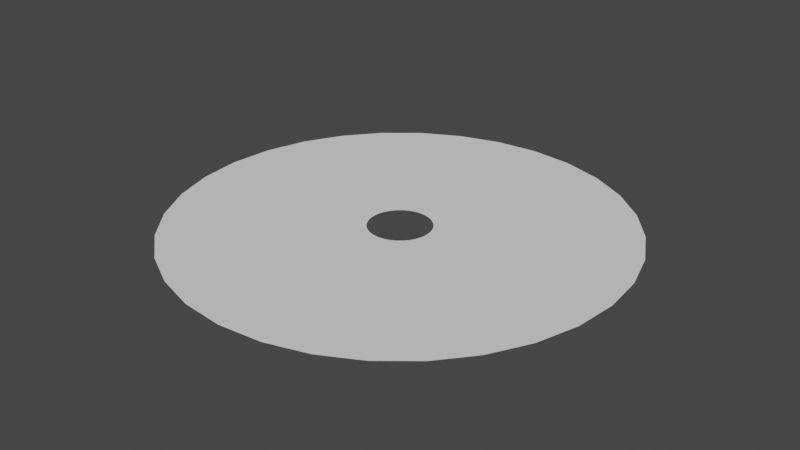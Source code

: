 # Source: water_ripple.blend  (saved by Blender 2.80.75; exported with 4.5.12 LTS)
import bpy
from mathutils import Matrix  # noqa: F401  (used for matrix-valued properties, if any)

bpy.ops.wm.read_factory_settings(use_empty=True)
scene = bpy.context.scene
scene.name = 'Scene'

# ---- collections
col_collection = bpy.data.collections.new('Collection'); scene.collection.children.link(col_collection)

# ---- world
world_world = bpy.data.worlds.new('World'); scene.world = world_world
world_world.use_nodes = True; world_world.node_tree.nodes.clear()
_N = world_world.node_tree.nodes; _L = world_world.node_tree.links
n0 = _N.new('ShaderNodeOutputWorld'); n0.name = 'World Output'; n0.location = (300, 300)
n1 = _N.new('ShaderNodeBackground'); n1.name = 'Background'; n1.location = (10, 300)
n1.inputs[0].default_value = (0.05088, 0.05088, 0.05088, 1.0)
_L.new(n1.outputs[0], n0.inputs[0])
n0.is_active_output = True
world_world.color = (0.05088, 0.05088, 0.05088)
world_world.use_sun_shadow = False
world_world.sun_shadow_jitter_overblur = 0.0

# ---- meshes
me_circle_002 = bpy.data.meshes.new('Circle.002')
me_circle_002.from_pydata([(0.0, 1.0, 0.0), (-0.1951, 0.9808, 0.0), (-0.3827, 0.9239, 0.0), (-0.5556, 0.8315, 0.0), (-0.7071, 0.7071, 0.0), (-0.8315, 0.5556, 0.0), (-0.9239, 0.3827, 0.0), (-0.9808, 0.1951, 0.0), (-1.0, 7.55e-08, 0.0), (-0.9808, -0.1951, 0.0), (-0.9239, -0.3827, 0.0), (-0.8315, -0.5556, 0.0), (-0.7071, -0.7071, 0.0), (-0.5556, -0.8315, 0.0), (-0.3827, -0.9239, 0.0), (-0.1951, -0.9808, 0.0), (3.258e-07, -1.0, 0.0), (0.1951, -0.9808, 0.0), (0.3827, -0.9239, 0.0), (0.5556, -0.8315, 0.0), (0.7071, -0.7071, 0.0), (0.8315, -0.5556, 0.0), (0.9239, -0.3827, 0.0), (0.9808, -0.1951, 0.0), (1.0, 9.656e-07, 0.0), (0.9808, 0.1951, 0.0), (0.9239, 0.3827, 0.0), (0.8315, 0.5556, 0.0), (0.7071, 0.7071, 0.0), (0.5556, 0.8315, 0.0), (0.3827, 0.9239, 0.0), (0.1951, 0.9808, 0.0), (-9.444e-08, 0.1389, 0.0), (-0.02711, 0.1363, 0.0), (-0.05317, 0.1284, 0.0), (-0.07719, 0.1155, 0.0), (-0.09825, 0.09825, 0.0), (-0.1155, 0.07719, 0.0), (-0.1284, 0.05317, 0.0), (-0.1363, 0.02711, 0.0), (-0.1389, 2.569e-07, 0.0), (-0.1363, -0.02711, 0.0), (-0.1284, -0.05317, 0.0), (-0.1155, -0.07719, 0.0), (-0.09825, -0.09825, 0.0), (-0.07719, -0.1155, 0.0), (-0.05317, -0.1284, 0.0), (-0.02711, -0.1363, 0.0), (-4.917e-08, -0.1389, 0.0), (0.02711, -0.1363, 0.0), (0.05317, -0.1284, 0.0), (0.07719, -0.1155, 0.0), (0.09825, -0.09825, 0.0), (0.1155, -0.07719, 0.0), (0.1284, -0.05317, 0.0), (0.1363, -0.02711, 0.0), (0.1389, 3.805e-07, 0.0), (0.1363, 0.02711, 0.0), (0.1284, 0.05317, 0.0), (0.1155, 0.07719, 0.0), (0.09825, 0.09825, 0.0), (0.07719, 0.1155, 0.0), (0.05317, 0.1284, 0.0), (0.02711, 0.1363, 0.0), (0.3236, -0.7813, 0.0), (0.4699, -0.7032, 0.0), (-0.7032, 0.4699, 0.0), (-0.7813, 0.3236, 0.0), (0.598, -0.598, 0.0), (-0.8295, 0.165, 0.0), (0.7032, -0.4699, 0.0), (-0.8457, 1.078e-07, 0.0), (0.7813, -0.3236, 0.0), (-0.8295, -0.165, 0.0), (0.8295, -0.165, 0.0), (-0.7813, -0.3236, 0.0), (0.8457, 8.606e-07, 0.0), (-0.7032, -0.4699, 0.0), (0.8295, 0.165, 0.0), (-0.598, -0.598, 0.0), (0.7813, 0.3236, 0.0), (-0.4699, -0.7032, 0.0), (0.7032, 0.4699, 0.0), (-0.3236, -0.7813, 0.0), (-1.832e-08, 0.8457, 0.0), (-0.165, 0.8295, 0.0), (0.598, 0.598, 0.0), (-0.165, -0.8295, 0.0), (-0.3236, 0.7813, 0.0), (0.4699, 0.7032, 0.0), (2.573e-07, -0.8457, 0.0), (-0.4699, 0.7032, 0.0), (0.3236, 0.7813, 0.0), (0.165, -0.8295, 0.0), (-0.598, 0.598, 0.0), (0.165, 0.8295, 0.0), (0.2541, -0.6134, 0.0), (-0.552, 0.3689, 0.0), (-3.99e-08, 0.6639, 0.0), (0.3689, -0.552, 0.0), (-0.6134, 0.2541, 0.0), (0.4695, -0.4695, 0.0), (-0.6512, 0.1295, 0.0), (0.552, -0.3689, 0.0), (-0.6639, 1.459e-07, 0.0), (0.6134, -0.2541, 0.0), (-0.6512, -0.1295, 0.0), (0.6512, -0.1295, 0.0), (-0.6134, -0.2541, 0.0), (0.6639, 7.369e-07, 0.0), (-0.552, -0.3689, 0.0), (0.6512, 0.1295, 0.0), (-0.4695, -0.4695, 0.0), (0.6134, 0.2541, 0.0), (-0.3689, -0.552, 0.0), (0.552, 0.3689, 0.0), (-0.2541, -0.6134, 0.0), (-0.1295, 0.6512, 0.0), (0.4695, 0.4695, 0.0), (-0.1295, -0.6512, 0.0), (-0.2541, 0.6134, 0.0), (0.3689, 0.552, 0.0), (1.764e-07, -0.6639, 0.0), (-0.3689, 0.552, 0.0), (0.2541, 0.6134, 0.0), (0.1295, -0.6512, 0.0), (-0.4695, 0.4695, 0.0), (0.1295, 0.6512, 0.0), (0.1962, -0.4736, 0.0), (-0.4262, 0.2848, 0.0), (-5.788e-08, 0.5126, 0.0), (0.2848, -0.4262, 0.0), (-0.4736, 0.1962, 0.0), (0.3625, -0.3625, 0.0), (-0.5027, 0.1, 0.0), (0.4262, -0.2848, 0.0), (-0.5126, 1.776e-07, 0.0), (0.4736, -0.1962, 0.0), (-0.5027, -0.1, 0.0), (0.5027, -0.1, 0.0), (-0.4736, -0.1962, 0.0), (0.5126, 6.339e-07, 0.0), (-0.4262, -0.2848, 0.0), (0.5027, 0.1, 0.0), (-0.3625, -0.3625, 0.0), (0.4736, 0.1962, 0.0), (-0.2848, -0.4262, 0.0), (0.4262, 0.2848, 0.0), (-0.1962, -0.4736, 0.0), (-0.1, 0.5027, 0.0), (0.3625, 0.3625, 0.0), (-0.1, -0.5027, 0.0), (-0.1962, 0.4736, 0.0), (0.2848, 0.4262, 0.0), (1.091e-07, -0.5126, 0.0), (-0.2848, 0.4262, 0.0), (0.1962, 0.4736, 0.0), (0.1, -0.5027, 0.0), (-0.3625, 0.3625, 0.0), (0.1, 0.5027, 0.0), (0.134, -0.3235, 0.0), (-0.2911, 0.1945, 0.0), (-7.717e-08, 0.3501, 0.0), (0.1945, -0.2911, 0.0), (-0.3235, 0.134, 0.0), (0.2476, -0.2476, 0.0), (-0.3434, 0.0683, 0.0), (0.2911, -0.1945, 0.0), (-0.3501, 2.116e-07, 0.0), (0.3235, -0.134, 0.0), (-0.3434, -0.0683, 0.0), (0.3434, -0.0683, 0.0), (-0.3235, -0.134, 0.0), (0.3501, 5.233e-07, 0.0), (-0.2911, -0.1945, 0.0), (0.3434, 0.0683, 0.0), (-0.2476, -0.2476, 0.0), (0.3235, 0.134, 0.0), (-0.1945, -0.2911, 0.0), (0.2911, 0.1945, 0.0), (-0.134, -0.3235, 0.0), (-0.0683, 0.3434, 0.0), (0.2476, 0.2476, 0.0), (-0.0683, -0.3434, 0.0), (-0.134, 0.3235, 0.0), (0.1945, 0.2911, 0.0), (3.691e-08, -0.3501, 0.0), (-0.1945, 0.2911, 0.0), (0.134, 0.3235, 0.0), (0.0683, -0.3434, 0.0), (-0.2476, 0.2476, 0.0), (0.0683, 0.3434, 0.0), (0.08936, -0.2157, 0.0), (-0.1942, 0.1297, 0.0), (-8.671e-08, 0.2335, 0.0), (0.1297, -0.1942, 0.0), (-0.2157, 0.08936, 0.0), (0.1651, -0.1651, 0.0), (-0.229, 0.04556, 0.0), (0.1942, -0.1297, 0.0), (-0.2335, 2.366e-07, 0.0), (0.2157, -0.08936, 0.0), (-0.229, -0.04556, 0.0), (0.229, -0.04556, 0.0), (-0.2157, -0.08936, 0.0), (0.2335, 4.445e-07, 0.0), (-0.1942, -0.1297, 0.0), (0.229, 0.04556, 0.0), (-0.1651, -0.1651, 0.0), (0.2157, 0.08936, 0.0), (-0.1297, -0.1942, 0.0), (0.1942, 0.1297, 0.0), (-0.08936, -0.2157, 0.0), (-0.04556, 0.229, 0.0), (0.1651, 0.1651, 0.0), (-0.04556, -0.229, 0.0), (-0.08936, 0.2157, 0.0), (0.1297, 0.1942, 0.0), (-1.062e-08, -0.2335, 0.0), (-0.1297, 0.1942, 0.0), (0.08936, 0.2157, 0.0), (0.04556, -0.229, 0.0), (-0.1651, 0.1651, 0.0), (0.04556, 0.229, 0.0)], [], [(195, 192, 50, 51), (196, 193, 37, 38), (197, 195, 51, 52), (198, 196, 38, 39), (199, 197, 52, 53), (200, 198, 39, 40), (201, 199, 53, 54), (202, 200, 40, 41), (203, 201, 54, 55), (204, 202, 41, 42), (205, 203, 55, 56), (206, 204, 42, 43), (207, 205, 56, 57), (208, 206, 43, 44), (209, 207, 57, 58), (210, 208, 44, 45), (211, 209, 58, 59), (212, 210, 45, 46), (213, 194, 32, 33), (214, 211, 59, 60), (215, 212, 46, 47), (216, 213, 33, 34), (217, 214, 60, 61), (218, 215, 47, 48), (219, 216, 34, 35), (220, 217, 61, 62), (221, 218, 48, 49), (222, 219, 35, 36), (223, 220, 62, 63), (192, 221, 49, 50), (193, 222, 36, 37), (194, 223, 63, 32), (0, 31, 95, 84), (5, 4, 94, 66), (18, 17, 93, 64), (31, 30, 92, 95), (4, 3, 91, 94), (17, 16, 90, 93), (30, 29, 89, 92), (3, 2, 88, 91), (16, 15, 87, 90), (29, 28, 86, 89), (2, 1, 85, 88), (15, 14, 83, 87), (28, 27, 82, 86), (1, 0, 84, 85), (14, 13, 81, 83), (27, 26, 80, 82), (13, 12, 79, 81), (26, 25, 78, 80), (12, 11, 77, 79), (25, 24, 76, 78), (11, 10, 75, 77), (24, 23, 74, 76), (10, 9, 73, 75), (23, 22, 72, 74), (9, 8, 71, 73), (22, 21, 70, 72), (8, 7, 69, 71), (21, 20, 68, 70), (7, 6, 67, 69), (20, 19, 65, 68), (6, 5, 66, 67), (19, 18, 64, 65), (84, 95, 127, 98), (66, 94, 126, 97), (64, 93, 125, 96), (95, 92, 124, 127), (94, 91, 123, 126), (93, 90, 122, 125), (92, 89, 121, 124), (91, 88, 120, 123), (90, 87, 119, 122), (89, 86, 118, 121), (88, 85, 117, 120), (87, 83, 116, 119), (86, 82, 115, 118), (85, 84, 98, 117), (83, 81, 114, 116), (82, 80, 113, 115), (81, 79, 112, 114), (80, 78, 111, 113), (79, 77, 110, 112), (78, 76, 109, 111), (77, 75, 108, 110), (76, 74, 107, 109), (75, 73, 106, 108), (74, 72, 105, 107), (73, 71, 104, 106), (72, 70, 103, 105), (71, 69, 102, 104), (70, 68, 101, 103), (69, 67, 100, 102), (68, 65, 99, 101), (67, 66, 97, 100), (65, 64, 96, 99), (98, 127, 159, 130), (97, 126, 158, 129), (96, 125, 157, 128), (127, 124, 156, 159), (126, 123, 155, 158), (125, 122, 154, 157), (124, 121, 153, 156), (123, 120, 152, 155), (122, 119, 151, 154), (121, 118, 150, 153), (120, 117, 149, 152), (119, 116, 148, 151), (118, 115, 147, 150), (117, 98, 130, 149), (116, 114, 146, 148), (115, 113, 145, 147), (114, 112, 144, 146), (113, 111, 143, 145), (112, 110, 142, 144), (111, 109, 141, 143), (110, 108, 140, 142), (109, 107, 139, 141), (108, 106, 138, 140), (107, 105, 137, 139), (106, 104, 136, 138), (105, 103, 135, 137), (104, 102, 134, 136), (103, 101, 133, 135), (102, 100, 132, 134), (101, 99, 131, 133), (100, 97, 129, 132), (99, 96, 128, 131), (130, 159, 191, 162), (129, 158, 190, 161), (128, 157, 189, 160), (159, 156, 188, 191), (158, 155, 187, 190), (157, 154, 186, 189), (156, 153, 185, 188), (155, 152, 184, 187), (154, 151, 183, 186), (153, 150, 182, 185), (152, 149, 181, 184), (151, 148, 180, 183), (150, 147, 179, 182), (149, 130, 162, 181), (148, 146, 178, 180), (147, 145, 177, 179), (146, 144, 176, 178), (145, 143, 175, 177), (144, 142, 174, 176), (143, 141, 173, 175), (142, 140, 172, 174), (141, 139, 171, 173), (140, 138, 170, 172), (139, 137, 169, 171), (138, 136, 168, 170), (137, 135, 167, 169), (136, 134, 166, 168), (135, 133, 165, 167), (134, 132, 164, 166), (133, 131, 163, 165), (132, 129, 161, 164), (131, 128, 160, 163), (162, 191, 223, 194), (161, 190, 222, 193), (160, 189, 221, 192), (191, 188, 220, 223), (190, 187, 219, 222), (189, 186, 218, 221), (188, 185, 217, 220), (187, 184, 216, 219), (186, 183, 215, 218), (185, 182, 214, 217), (184, 181, 213, 216), (183, 180, 212, 215), (182, 179, 211, 214), (181, 162, 194, 213), (180, 178, 210, 212), (179, 177, 209, 211), (178, 176, 208, 210), (177, 175, 207, 209), (176, 174, 206, 208), (175, 173, 205, 207), (174, 172, 204, 206), (173, 171, 203, 205), (172, 170, 202, 204), (171, 169, 201, 203), (170, 168, 200, 202), (169, 167, 199, 201), (168, 166, 198, 200), (167, 165, 197, 199), (166, 164, 196, 198), (165, 163, 195, 197), (164, 161, 193, 196), (163, 160, 192, 195)])
_uv = me_circle_002.uv_layers.new(name='UVMap')
_uv.uv.foreach_set('vector', [0.6875, 0.03702, 0.7187, 0.03702, 0.7187, 1.774e-05, 0.6875, 1.773e-05, 0.09376, 0.03702, 0.125, 0.03702, 0.125, 1.769e-05, 0.09376, 1.768e-05, 0.6562, 0.03702, 0.6875, 0.03702, 0.6875, 1.773e-05, 0.6562, 1.773e-05, 0.06252, 0.03702, 0.09376, 0.03702, 0.09376, 1.768e-05, 0.06252, 1.768e-05, 0.625, 0.03702, 0.6562, 0.03702, 0.6562, 1.773e-05, 0.625, 1.773e-05, 0.03127, 0.03702, 0.06252, 0.03702, 0.06252, 1.768e-05, 0.03127, 1.768e-05, 0.5937, 0.03702, 0.625, 0.03702, 0.625, 1.773e-05, 0.5937, 1.773e-05, 1.768e-05, 0.03702, 0.03127, 0.03702, 0.03127, 1.768e-05, 1.768e-05, 1.768e-05, 0.5625, 0.03702, 0.5937, 0.03702, 0.5937, 1.773e-05, 0.5625, 1.772e-05, 0.9687, 0.03702, 1.0, 0.03702, 1.0, 1.776e-05, 0.9687, 1.776e-05, 0.5312, 0.03702, 0.5625, 0.03702, 0.5625, 1.772e-05, 0.5312, 1.772e-05, 0.9375, 0.03702, 0.9687, 0.03702, 0.9687, 1.776e-05, 0.9375, 1.776e-05, 0.5, 0.03702, 0.5312, 0.03702, 0.5312, 1.772e-05, 0.5, 1.772e-05, 0.9062, 0.03702, 0.9375, 0.03702, 0.9375, 1.776e-05, 0.9062, 1.776e-05, 0.4688, 0.03702, 0.5, 0.03702, 0.5, 1.772e-05, 0.4688, 1.772e-05, 0.875, 0.03702, 0.9062, 0.03702, 0.9062, 1.776e-05, 0.875, 1.775e-05, 0.4375, 0.03702, 0.4688, 0.03702, 0.4688, 1.772e-05, 0.4375, 1.772e-05, 0.8437, 0.03702, 0.875, 0.03702, 0.875, 1.775e-05, 0.8437, 1.775e-05, 0.25, 0.03702, 0.2813, 0.03702, 0.2813, 1.77e-05, 0.25, 1.77e-05, 0.4063, 0.03702, 0.4375, 0.03702, 0.4375, 1.772e-05, 0.4063, 1.771e-05, 0.8125, 0.03702, 0.8437, 0.03702, 0.8437, 1.775e-05, 0.8125, 1.774e-05, 0.2188, 0.03702, 0.25, 0.03702, 0.25, 1.77e-05, 0.2188, 1.769e-05, 0.375, 0.03702, 0.4063, 0.03702, 0.4063, 1.771e-05, 0.375, 1.771e-05, 0.7812, 0.03702, 0.8125, 0.03702, 0.8125, 1.774e-05, 0.7812, 1.774e-05, 0.1875, 0.03702, 0.2188, 0.03702, 0.2188, 1.769e-05, 0.1875, 1.769e-05, 0.3438, 0.03702, 0.375, 0.03702, 0.375, 1.771e-05, 0.3438, 1.771e-05, 0.75, 0.03702, 0.7812, 0.03702, 0.7812, 1.774e-05, 0.75, 1.774e-05, 0.1563, 0.03702, 0.1875, 0.03702, 0.1875, 1.769e-05, 0.1563, 1.769e-05, 0.3125, 0.03702, 0.3438, 0.03702, 0.3438, 1.771e-05, 0.3125, 1.771e-05, 0.7187, 0.03702, 0.75, 0.03702, 0.75, 1.774e-05, 0.7187, 1.774e-05, 0.125, 0.03702, 0.1563, 0.03702, 0.1563, 1.769e-05, 0.125, 1.769e-05, 0.2813, 0.03702, 0.3125, 0.03702, 0.3125, 1.771e-05, 0.2813, 1.77e-05, 0.2813, 0.9997, 0.3125, 0.9997, 0.3125, 0.782, 0.2813, 0.782, 0.125, 0.9997, 0.1563, 0.9997, 0.1563, 0.782, 0.125, 0.782, 0.7187, 0.9997, 0.75, 0.9997, 0.75, 0.782, 0.7187, 0.782, 0.3125, 0.9997, 0.3438, 0.9997, 0.3438, 0.782, 0.3125, 0.782, 0.1563, 0.9997, 0.1875, 0.9997, 0.1875, 0.782, 0.1563, 0.782, 0.75, 0.9997, 0.7812, 0.9997, 0.7812, 0.782, 0.75, 0.782, 0.3438, 0.9997, 0.375, 0.9997, 0.375, 0.782, 0.3438, 0.782, 0.1875, 0.9997, 0.2188, 0.9997, 0.2188, 0.782, 0.1875, 0.782, 0.7812, 0.9997, 0.8125, 0.9997, 0.8125, 0.782, 0.7812, 0.782, 0.375, 0.9997, 0.4063, 0.9997, 0.4063, 0.782, 0.375, 0.782, 0.2188, 0.9997, 0.25, 0.9997, 0.25, 0.782, 0.2188, 0.782, 0.8125, 0.9997, 0.8437, 0.9997, 0.8437, 0.782, 0.8125, 0.782, 0.4063, 0.9997, 0.4375, 0.9997, 0.4375, 0.782, 0.4063, 0.782, 0.25, 0.9997, 0.2813, 0.9997, 0.2813, 0.782, 0.25, 0.782, 0.8437, 0.9997, 0.875, 0.9997, 0.875, 0.782, 0.8437, 0.782, 0.4375, 0.9997, 0.4688, 0.9997, 0.4688, 0.782, 0.4375, 0.782, 0.875, 0.9997, 0.9062, 0.9997, 0.9062, 0.782, 0.875, 0.782, 0.4688, 0.9997, 0.5, 0.9997, 0.5, 0.782, 0.4688, 0.782, 0.9062, 0.9997, 0.9375, 0.9997, 0.9375, 0.782, 0.9062, 0.782, 0.5, 0.9997, 0.5312, 0.9997, 0.5312, 0.782, 0.5, 0.782, 0.9375, 0.9997, 0.9687, 0.9997, 0.9687, 0.782, 0.9375, 0.782, 0.5312, 0.9997, 0.5625, 0.9997, 0.5625, 0.782, 0.5312, 0.782, 0.9687, 0.9997, 1.0, 0.9997, 1.0, 0.782, 0.9687, 0.782, 0.5625, 0.9997, 0.5937, 0.9997, 0.5937, 0.782, 0.5625, 0.782, 1.768e-05, 0.9997, 0.03127, 0.9997, 0.03127, 0.782, 1.768e-05, 0.782, 0.5937, 0.9997, 0.625, 0.9997, 0.625, 0.782, 0.5937, 0.782, 0.03127, 0.9997, 0.06252, 0.9997, 0.06252, 0.782, 0.03127, 0.782, 0.625, 0.9997, 0.6562, 0.9997, 0.6562, 0.782, 0.625, 0.782, 0.06252, 0.9997, 0.09376, 0.9997, 0.09376, 0.782, 0.06252, 0.782, 0.6562, 0.9997, 0.6875, 0.9997, 0.6875, 0.782, 0.6562, 0.782, 0.09376, 0.9997, 0.125, 0.9997, 0.125, 0.782, 0.09376, 0.782, 0.6875, 0.9997, 0.7187, 0.9997, 0.7187, 0.782, 0.6875, 0.782, 0.2813, 0.782, 0.3125, 0.782, 0.3125, 0.5255, 0.2813, 0.5255, 0.125, 0.782, 0.1563, 0.782, 0.1563, 0.5255, 0.125, 0.5255, 0.7187, 0.782, 0.75, 0.782, 0.75, 0.5255, 0.7187, 0.5255, 0.3125, 0.782, 0.3438, 0.782, 0.3438, 0.5255, 0.3125, 0.5255, 0.1563, 0.782, 0.1875, 0.782, 0.1875, 0.5255, 0.1563, 0.5255, 0.75, 0.782, 0.7812, 0.782, 0.7812, 0.5255, 0.75, 0.5255, 0.3438, 0.782, 0.375, 0.782, 0.375, 0.5255, 0.3438, 0.5255, 0.1875, 0.782, 0.2188, 0.782, 0.2188, 0.5255, 0.1875, 0.5255, 0.7812, 0.782, 0.8125, 0.782, 0.8125, 0.5255, 0.7812, 0.5255, 0.375, 0.782, 0.4063, 0.782, 0.4063, 0.5255, 0.375, 0.5255, 0.2188, 0.782, 0.25, 0.782, 0.25, 0.5255, 0.2188, 0.5255, 0.8125, 0.782, 0.8437, 0.782, 0.8437, 0.5255, 0.8125, 0.5255, 0.4063, 0.782, 0.4375, 0.782, 0.4375, 0.5255, 0.4063, 0.5255, 0.25, 0.782, 0.2813, 0.782, 0.2813, 0.5255, 0.25, 0.5255, 0.8437, 0.782, 0.875, 0.782, 0.875, 0.5255, 0.8437, 0.5255, 0.4375, 0.782, 0.4688, 0.782, 0.4688, 0.5255, 0.4375, 0.5255, 0.875, 0.782, 0.9062, 0.782, 0.9062, 0.5255, 0.875, 0.5255, 0.4688, 0.782, 0.5, 0.782, 0.5, 0.5255, 0.4688, 0.5255, 0.9062, 0.782, 0.9375, 0.782, 0.9375, 0.5255, 0.9062, 0.5255, 0.5, 0.782, 0.5312, 0.782, 0.5312, 0.5255, 0.5, 0.5255, 0.9375, 0.782, 0.9687, 0.782, 0.9687, 0.5255, 0.9375, 0.5255, 0.5312, 0.782, 0.5625, 0.782, 0.5625, 0.5255, 0.5312, 0.5255, 0.9687, 0.782, 1.0, 0.782, 1.0, 0.5255, 0.9687, 0.5255, 0.5625, 0.782, 0.5937, 0.782, 0.5937, 0.5255, 0.5625, 0.5255, 1.768e-05, 0.782, 0.03127, 0.782, 0.03127, 0.5255, 1.768e-05, 0.5255, 0.5937, 0.782, 0.625, 0.782, 0.625, 0.5255, 0.5937, 0.5255, 0.03127, 0.782, 0.06252, 0.782, 0.06252, 0.5255, 0.03127, 0.5255, 0.625, 0.782, 0.6562, 0.782, 0.6562, 0.5255, 0.625, 0.5255, 0.06252, 0.782, 0.09376, 0.782, 0.09376, 0.5255, 0.06252, 0.5255, 0.6562, 0.782, 0.6875, 0.782, 0.6875, 0.5255, 0.6562, 0.5255, 0.09376, 0.782, 0.125, 0.782, 0.125, 0.5255, 0.09376, 0.5255, 0.6875, 0.782, 0.7187, 0.782, 0.7187, 0.5255, 0.6875, 0.5255, 0.2813, 0.5255, 0.3125, 0.5255, 0.3125, 0.3119, 0.2813, 0.3119, 0.125, 0.5255, 0.1563, 0.5255, 0.1563, 0.3119, 0.125, 0.3119, 0.7187, 0.5255, 0.75, 0.5255, 0.75, 0.3119, 0.7187, 0.3119, 0.3125, 0.5255, 0.3438, 0.5255, 0.3438, 0.3119, 0.3125, 0.3119, 0.1563, 0.5255, 0.1875, 0.5255, 0.1875, 0.3119, 0.1563, 0.3119, 0.75, 0.5255, 0.7812, 0.5255, 0.7812, 0.3119, 0.75, 0.3119, 0.3438, 0.5255, 0.375, 0.5255, 0.375, 0.3119, 0.3438, 0.3119, 0.1875, 0.5255, 0.2188, 0.5255, 0.2188, 0.3119, 0.1875, 0.3119, 0.7812, 0.5255, 0.8125, 0.5255, 0.8125, 0.3119, 0.7812, 0.3119, 0.375, 0.5255, 0.4063, 0.5255, 0.4063, 0.3119, 0.375, 0.3119, 0.2188, 0.5255, 0.25, 0.5255, 0.25, 0.3119, 0.2188, 0.3119, 0.8125, 0.5255, 0.8437, 0.5255, 0.8437, 0.3119, 0.8125, 0.3119, 0.4063, 0.5255, 0.4375, 0.5255, 0.4375, 0.3119, 0.4063, 0.3119, 0.25, 0.5255, 0.2813, 0.5255, 0.2813, 0.3119, 0.25, 0.3119, 0.8437, 0.5255, 0.875, 0.5255, 0.875, 0.3119, 0.8437, 0.3119, 0.4375, 0.5255, 0.4688, 0.5255, 0.4688, 0.3119, 0.4375, 0.3119, 0.875, 0.5255, 0.9062, 0.5255, 0.9062, 0.3119, 0.875, 0.3119, 0.4688, 0.5255, 0.5, 0.5255, 0.5, 0.3119, 0.4688, 0.3119, 0.9062, 0.5255, 0.9375, 0.5255, 0.9375, 0.3119, 0.9062, 0.3119, 0.5, 0.5255, 0.5312, 0.5255, 0.5312, 0.3119, 0.5, 0.3119, 0.9375, 0.5255, 0.9687, 0.5255, 0.9687, 0.3119, 0.9375, 0.3119, 0.5312, 0.5255, 0.5625, 0.5255, 0.5625, 0.3119, 0.5312, 0.3119, 0.9687, 0.5255, 1.0, 0.5255, 1.0, 0.3119, 0.9687, 0.3119, 0.5625, 0.5255, 0.5937, 0.5255, 0.5937, 0.3119, 0.5625, 0.3119, 1.768e-05, 0.5255, 0.03127, 0.5255, 0.03127, 0.3119, 1.768e-05, 0.3119, 0.5937, 0.5255, 0.625, 0.5255, 0.625, 0.3119, 0.5937, 0.3119, 0.03127, 0.5255, 0.06252, 0.5255, 0.06252, 0.3119, 0.03127, 0.3119, 0.625, 0.5255, 0.6562, 0.5255, 0.6562, 0.3119, 0.625, 0.3119, 0.06252, 0.5255, 0.09376, 0.5255, 0.09376, 0.3119, 0.06252, 0.3119, 0.6562, 0.5255, 0.6875, 0.5255, 0.6875, 0.3119, 0.6562, 0.3119, 0.09376, 0.5255, 0.125, 0.5255, 0.125, 0.3119, 0.09376, 0.3119, 0.6875, 0.5255, 0.7187, 0.5255, 0.7187, 0.3119, 0.6875, 0.3119, 0.2813, 0.3119, 0.3125, 0.3119, 0.3125, 0.08263, 0.2813, 0.08263, 0.125, 0.3119, 0.1563, 0.3119, 0.1563, 0.08263, 0.125, 0.08263, 0.7187, 0.3119, 0.75, 0.3119, 0.75, 0.08263, 0.7187, 0.08263, 0.3125, 0.3119, 0.3438, 0.3119, 0.3438, 0.08263, 0.3125, 0.08263, 0.1563, 0.3119, 0.1875, 0.3119, 0.1875, 0.08263, 0.1563, 0.08263, 0.75, 0.3119, 0.7812, 0.3119, 0.7812, 0.08263, 0.75, 0.08263, 0.3438, 0.3119, 0.375, 0.3119, 0.375, 0.08263, 0.3438, 0.08263, 0.1875, 0.3119, 0.2188, 0.3119, 0.2188, 0.08263, 0.1875, 0.08263, 0.7812, 0.3119, 0.8125, 0.3119, 0.8125, 0.08263, 0.7812, 0.08263, 0.375, 0.3119, 0.4063, 0.3119, 0.4063, 0.08263, 0.375, 0.08263, 0.2188, 0.3119, 0.25, 0.3119, 0.25, 0.08263, 0.2188, 0.08263, 0.8125, 0.3119, 0.8437, 0.3119, 0.8437, 0.08263, 0.8125, 0.08263, 0.4063, 0.3119, 0.4375, 0.3119, 0.4375, 0.08263, 0.4063, 0.08263, 0.25, 0.3119, 0.2813, 0.3119, 0.2813, 0.08263, 0.25, 0.08263, 0.8437, 0.3119, 0.875, 0.3119, 0.875, 0.08263, 0.8437, 0.08263, 0.4375, 0.3119, 0.4688, 0.3119, 0.4688, 0.08263, 0.4375, 0.08263, 0.875, 0.3119, 0.9062, 0.3119, 0.9062, 0.08263, 0.875, 0.08263, 0.4688, 0.3119, 0.5, 0.3119, 0.5, 0.08263, 0.4688, 0.08263, 0.9062, 0.3119, 0.9375, 0.3119, 0.9375, 0.08263, 0.9062, 0.08263, 0.5, 0.3119, 0.5312, 0.3119, 0.5312, 0.08263, 0.5, 0.08263, 0.9375, 0.3119, 0.9687, 0.3119, 0.9687, 0.08263, 0.9375, 0.08263, 0.5312, 0.3119, 0.5625, 0.3119, 0.5625, 0.08263, 0.5312, 0.08263, 0.9687, 0.3119, 1.0, 0.3119, 1.0, 0.08263, 0.9687, 0.08263, 0.5625, 0.3119, 0.5937, 0.3119, 0.5937, 0.08263, 0.5625, 0.08263, 1.768e-05, 0.3119, 0.03127, 0.3119, 0.03127, 0.08263, 1.768e-05, 0.08263, 0.5937, 0.3119, 0.625, 0.3119, 0.625, 0.08263, 0.5937, 0.08263, 0.03127, 0.3119, 0.06252, 0.3119, 0.06252, 0.08263, 0.03127, 0.08263, 0.625, 0.3119, 0.6562, 0.3119, 0.6562, 0.08263, 0.625, 0.08263, 0.06252, 0.3119, 0.09376, 0.3119, 0.09376, 0.08263, 0.06252, 0.08263, 0.6562, 0.3119, 0.6875, 0.3119, 0.6875, 0.08263, 0.6562, 0.08263, 0.09376, 0.3119, 0.125, 0.3119, 0.125, 0.08263, 0.09376, 0.08263, 0.6875, 0.3119, 0.7187, 0.3119, 0.7187, 0.08263, 0.6875, 0.08263, 0.2813, 0.08263, 0.3125, 0.08263, 0.3125, 0.03702, 0.2813, 0.03702, 0.125, 0.08263, 0.1563, 0.08263, 0.1563, 0.03702, 0.125, 0.03702, 0.7187, 0.08263, 0.75, 0.08263, 0.75, 0.03702, 0.7187, 0.03702, 0.3125, 0.08263, 0.3438, 0.08263, 0.3438, 0.03702, 0.3125, 0.03702, 0.1563, 0.08263, 0.1875, 0.08263, 0.1875, 0.03702, 0.1563, 0.03702, 0.75, 0.08263, 0.7812, 0.08263, 0.7812, 0.03702, 0.75, 0.03702, 0.3438, 0.08263, 0.375, 0.08263, 0.375, 0.03702, 0.3438, 0.03702, 0.1875, 0.08263, 0.2188, 0.08263, 0.2188, 0.03702, 0.1875, 0.03702, 0.7812, 0.08263, 0.8125, 0.08263, 0.8125, 0.03702, 0.7812, 0.03702, 0.375, 0.08263, 0.4063, 0.08263, 0.4063, 0.03702, 0.375, 0.03702, 0.2188, 0.08263, 0.25, 0.08263, 0.25, 0.03702, 0.2188, 0.03702, 0.8125, 0.08263, 0.8437, 0.08263, 0.8437, 0.03702, 0.8125, 0.03702, 0.4063, 0.08263, 0.4375, 0.08263, 0.4375, 0.03702, 0.4063, 0.03702, 0.25, 0.08263, 0.2813, 0.08263, 0.2813, 0.03702, 0.25, 0.03702, 0.8437, 0.08263, 0.875, 0.08263, 0.875, 0.03702, 0.8437, 0.03702, 0.4375, 0.08263, 0.4688, 0.08263, 0.4688, 0.03702, 0.4375, 0.03702, 0.875, 0.08263, 0.9062, 0.08263, 0.9062, 0.03702, 0.875, 0.03702, 0.4688, 0.08263, 0.5, 0.08263, 0.5, 0.03702, 0.4688, 0.03702, 0.9062, 0.08263, 0.9375, 0.08263, 0.9375, 0.03702, 0.9062, 0.03702, 0.5, 0.08263, 0.5312, 0.08263, 0.5312, 0.03702, 0.5, 0.03702, 0.9375, 0.08263, 0.9687, 0.08263, 0.9687, 0.03702, 0.9375, 0.03702, 0.5312, 0.08263, 0.5625, 0.08263, 0.5625, 0.03702, 0.5312, 0.03702, 0.9687, 0.08263, 1.0, 0.08263, 1.0, 0.03702, 0.9687, 0.03702, 0.5625, 0.08263, 0.5937, 0.08263, 0.5937, 0.03702, 0.5625, 0.03702, 1.768e-05, 0.08263, 0.03127, 0.08263, 0.03127, 0.03702, 1.768e-05, 0.03702, 0.5937, 0.08263, 0.625, 0.08263, 0.625, 0.03702, 0.5937, 0.03702, 0.03127, 0.08263, 0.06252, 0.08263, 0.06252, 0.03702, 0.03127, 0.03702, 0.625, 0.08263, 0.6562, 0.08263, 0.6562, 0.03702, 0.625, 0.03702, 0.06252, 0.08263, 0.09376, 0.08263, 0.09376, 0.03702, 0.06252, 0.03702, 0.6562, 0.08263, 0.6875, 0.08263, 0.6875, 0.03702, 0.6562, 0.03702, 0.09376, 0.08263, 0.125, 0.08263, 0.125, 0.03702, 0.09376, 0.03702, 0.6875, 0.08263, 0.7187, 0.08263, 0.7187, 0.03702, 0.6875, 0.03702])
me_circle_002.use_remesh_preserve_volume = False
me_circle_002.use_remesh_preserve_attributes = False
me_circle_002.use_mirror_vertex_groups = False
me_circle_002.update()

# ---- objects
ob_circle = bpy.data.objects.new('Circle', me_circle_002)

# ---- transforms, parenting, visibility, modifiers, constraints
ob_circle.location = (0.0, 0.0, 0.0)
ob_circle.lineart.crease_threshold = 0.0

# ---- collection membership
col_collection.objects.link(ob_circle)

# ---- scene / render settings (as saved in the file)
scene.frame_start = 1; scene.frame_end = 250; scene.frame_set(1)
scene.render.engine = 'BLENDER_EEVEE_NEXT'
scene.cycles.use_denoising = False
scene.cycles.samples = 128
scene.cycles.sampling_pattern = 'TABULATED_SOBOL'
scene.cycles.use_adaptive_sampling = False
scene.cycles.use_light_tree = False
scene.view_settings.view_transform = 'Filmic'
bpy.context.view_layer.update()

# ---- added for rendering (the .blend has no active camera and no usable light): camera, sun
cam_auto = bpy.data.cameras.new('AutoCamera')
cam_auto.lens = 50.0
cam_auto.sensor_width = 36.0
cam_auto.clip_end = 1000.0
ob_auto_camera = bpy.data.objects.new('AutoCamera', cam_auto)
scene.collection.objects.link(ob_auto_camera)
ob_auto_camera.location = (2.61693, -3.14032, 2.09354)
ob_auto_camera.rotation_euler = (1.09748, -7.21219e-08, 0.694738)
scene.camera = ob_auto_camera
light_auto_sun = bpy.data.lights.new('AutoSun', 'SUN')
light_auto_sun.energy = 3.0
light_auto_sun.angle = 0.0523599
ob_auto_sun = bpy.data.objects.new('AutoSun', light_auto_sun)
scene.collection.objects.link(ob_auto_sun)
ob_auto_sun.rotation_euler = (0.872665, 0.174533, 0.523599)
bpy.context.view_layer.update()
